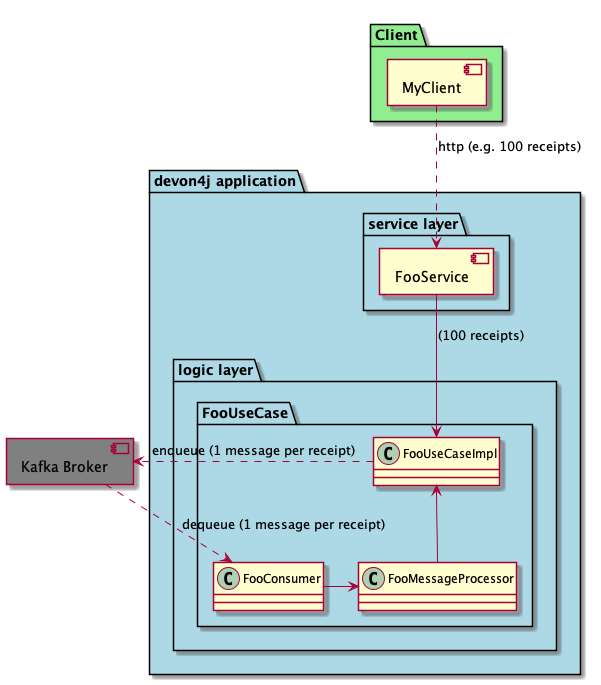

The diagram above was rendered by PlantUML. Its source (embedded in the PNG):
@startuml
skinparam componentStyle uml2
allow_mixing

package "Client" #lightgreen {
  component MyClient
}

component "Kafka Broker" #grey

package "devon4j application" #lightblue {
  package "service layer" {
    component FooService
    MyClient .down.> FooService :http (e.g. 100 receipts)  

  }
  package "logic layer" {
    package "FooUseCase" {
      class FooUseCaseImpl
      class FooConsumer
      class FooMessageProcessor
      FooUseCaseImpl .right.> "Kafka Broker" : enqueue (1 message per receipt)
      FooService -down-> FooUseCaseImpl : (100 receipts)
      "Kafka Broker" ..> FooConsumer : dequeue (1 message per receipt)
      FooConsumer -> FooMessageProcessor
      FooMessageProcessor -up-> FooUseCaseImpl
    }
  }
}



@enduml